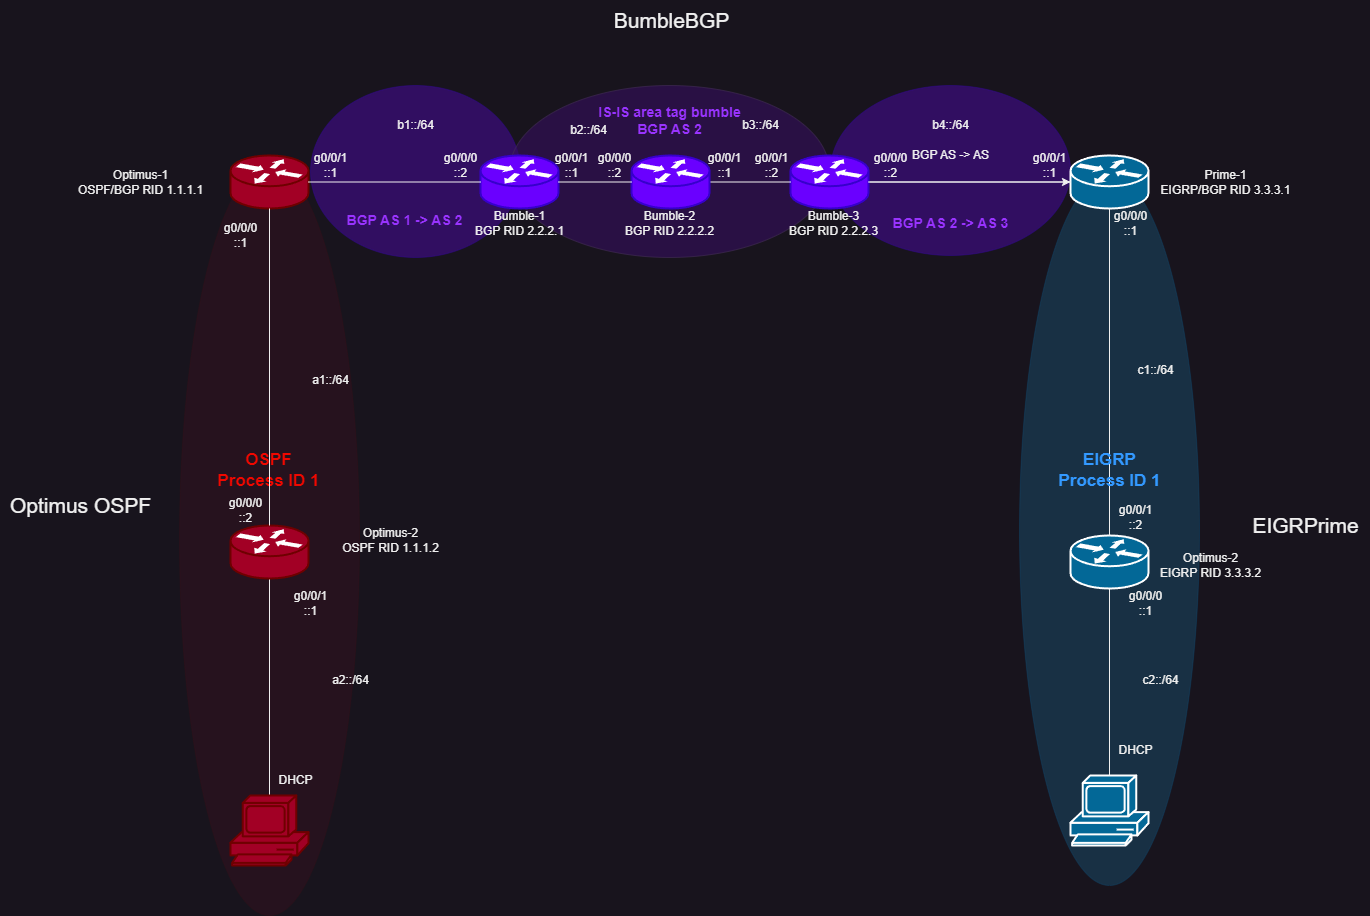

The diagram above was exported from draw.io. Its source (the exported page's mxGraphModel, read from the mxfile embedded in the PNG):
<mxGraphModel dx="2559" dy="991" grid="1" gridSize="10" guides="1" tooltips="1" connect="1" arrows="1" fold="1" page="1" pageScale="1" pageWidth="850" pageHeight="1100" math="0" shadow="0">
  <root>
    <mxCell id="0" />
    <mxCell id="1" parent="0" />
    <mxCell id="1tPkZBKoetkwBq6yqgOu-6" value="" style="ellipse;whiteSpace=wrap;html=1;fillColor=#6a00ff;opacity=30;fontColor=#ffffff;strokeColor=#3700CC;" parent="1" vertex="1">
      <mxGeometry x="600" y="330" width="240" height="170" as="geometry" />
    </mxCell>
    <mxCell id="1tPkZBKoetkwBq6yqgOu-5" value="" style="ellipse;whiteSpace=wrap;html=1;fillColor=#6a00ff;opacity=30;fontColor=#ffffff;strokeColor=#3700CC;" parent="1" vertex="1">
      <mxGeometry x="80" y="330" width="210" height="172" as="geometry" />
    </mxCell>
    <mxCell id="UPn8nsw803DuwbX5MxwD-7" value="" style="ellipse;whiteSpace=wrap;html=1;fillColor=#a20025;strokeColor=#6F0000;opacity=10;fontColor=#ffffff;" parent="1" vertex="1">
      <mxGeometry x="-51" y="410" width="180" height="750" as="geometry" />
    </mxCell>
    <mxCell id="UPn8nsw803DuwbX5MxwD-6" value="" style="ellipse;whiteSpace=wrap;html=1;fillColor=#340e5e;fontColor=#ffffff;strokeColor=#432D57;opacity=60;gradientColor=none;" parent="1" vertex="1">
      <mxGeometry x="279" y="330" width="320" height="172" as="geometry" />
    </mxCell>
    <mxCell id="UPn8nsw803DuwbX5MxwD-12" style="edgeStyle=orthogonalEdgeStyle;rounded=0;orthogonalLoop=1;jettySize=auto;html=1;exitX=1;exitY=0.5;exitDx=0;exitDy=0;exitPerimeter=0;" parent="1" source="UPn8nsw803DuwbX5MxwD-1" target="UPn8nsw803DuwbX5MxwD-5" edge="1">
      <mxGeometry relative="1" as="geometry" />
    </mxCell>
    <mxCell id="UPn8nsw803DuwbX5MxwD-1" value="" style="shape=mxgraph.cisco.routers.router;sketch=0;html=1;pointerEvents=1;dashed=0;fillColor=#6a00ff;strokeColor=#3700CC;strokeWidth=2;verticalLabelPosition=bottom;verticalAlign=top;align=center;outlineConnect=0;fontColor=#ffffff;" parent="1" vertex="1">
      <mxGeometry x="560" y="400" width="78" height="53" as="geometry" />
    </mxCell>
    <mxCell id="UPn8nsw803DuwbX5MxwD-11" style="edgeStyle=orthogonalEdgeStyle;rounded=0;orthogonalLoop=1;jettySize=auto;html=1;exitX=1;exitY=0.5;exitDx=0;exitDy=0;exitPerimeter=0;endArrow=none;endFill=0;" parent="1" source="UPn8nsw803DuwbX5MxwD-2" target="UPn8nsw803DuwbX5MxwD-1" edge="1">
      <mxGeometry relative="1" as="geometry" />
    </mxCell>
    <mxCell id="UPn8nsw803DuwbX5MxwD-2" value="" style="shape=mxgraph.cisco.routers.router;sketch=0;html=1;pointerEvents=1;dashed=0;fillColor=#6a00ff;strokeColor=#3700CC;strokeWidth=2;verticalLabelPosition=bottom;verticalAlign=top;align=center;outlineConnect=0;fontColor=#ffffff;" parent="1" vertex="1">
      <mxGeometry x="401" y="400" width="78" height="53" as="geometry" />
    </mxCell>
    <mxCell id="UPn8nsw803DuwbX5MxwD-3" value="" style="shape=mxgraph.cisco.routers.router;sketch=0;html=1;pointerEvents=1;dashed=0;fillColor=#6a00ff;strokeColor=#3700CC;strokeWidth=2;verticalLabelPosition=bottom;verticalAlign=top;align=center;outlineConnect=0;fontColor=#ffffff;" parent="1" vertex="1">
      <mxGeometry x="250" y="400" width="78" height="53" as="geometry" />
    </mxCell>
    <mxCell id="UPn8nsw803DuwbX5MxwD-4" value="" style="shape=mxgraph.cisco.routers.router;sketch=0;html=1;pointerEvents=1;dashed=0;fillColor=#a20025;strokeColor=#6F0000;strokeWidth=2;verticalLabelPosition=bottom;verticalAlign=top;align=center;outlineConnect=0;fontColor=#ffffff;" parent="1" vertex="1">
      <mxGeometry y="400" width="78" height="53" as="geometry" />
    </mxCell>
    <mxCell id="UPn8nsw803DuwbX5MxwD-8" value="" style="ellipse;whiteSpace=wrap;html=1;fillColor=#1ba1e2;fontColor=#ffffff;strokeColor=#006EAF;opacity=20;" parent="1" vertex="1">
      <mxGeometry x="789" y="420" width="180" height="710" as="geometry" />
    </mxCell>
    <mxCell id="UPn8nsw803DuwbX5MxwD-5" value="" style="shape=mxgraph.cisco.routers.router;sketch=0;html=1;pointerEvents=1;dashed=0;fillColor=#036897;strokeColor=#ffffff;strokeWidth=2;verticalLabelPosition=bottom;verticalAlign=top;align=center;outlineConnect=0;" parent="1" vertex="1">
      <mxGeometry x="840" y="400" width="78" height="53" as="geometry" />
    </mxCell>
    <mxCell id="UPn8nsw803DuwbX5MxwD-9" value="" style="endArrow=none;html=1;rounded=0;exitX=1;exitY=0.5;exitDx=0;exitDy=0;exitPerimeter=0;entryX=0;entryY=0.5;entryDx=0;entryDy=0;entryPerimeter=0;" parent="1" source="UPn8nsw803DuwbX5MxwD-4" target="UPn8nsw803DuwbX5MxwD-3" edge="1">
      <mxGeometry width="50" height="50" relative="1" as="geometry">
        <mxPoint x="160" y="630" as="sourcePoint" />
        <mxPoint x="210" y="580" as="targetPoint" />
      </mxGeometry>
    </mxCell>
    <mxCell id="UPn8nsw803DuwbX5MxwD-10" style="edgeStyle=orthogonalEdgeStyle;rounded=0;orthogonalLoop=1;jettySize=auto;html=1;exitX=1;exitY=0.5;exitDx=0;exitDy=0;exitPerimeter=0;entryX=0;entryY=0.5;entryDx=0;entryDy=0;entryPerimeter=0;endArrow=none;endFill=0;" parent="1" source="UPn8nsw803DuwbX5MxwD-3" target="UPn8nsw803DuwbX5MxwD-2" edge="1">
      <mxGeometry relative="1" as="geometry" />
    </mxCell>
    <mxCell id="UPn8nsw803DuwbX5MxwD-14" value="" style="endArrow=none;html=1;rounded=0;exitX=1;exitY=0.5;exitDx=0;exitDy=0;exitPerimeter=0;entryX=0;entryY=0.5;entryDx=0;entryDy=0;entryPerimeter=0;" parent="1" source="UPn8nsw803DuwbX5MxwD-1" target="UPn8nsw803DuwbX5MxwD-5" edge="1">
      <mxGeometry width="50" height="50" relative="1" as="geometry">
        <mxPoint x="670" y="610" as="sourcePoint" />
        <mxPoint x="720" y="560" as="targetPoint" />
      </mxGeometry>
    </mxCell>
    <mxCell id="UPn8nsw803DuwbX5MxwD-16" value="&lt;font color=&quot;#f00800&quot; style=&quot;font-size: 17px;&quot;&gt;&lt;b&gt;OSPF&lt;/b&gt;&lt;/font&gt;&lt;div&gt;&lt;font color=&quot;#f00800&quot; style=&quot;font-size: 17px;&quot;&gt;&lt;b&gt;Process ID 1&lt;/b&gt;&lt;/font&gt;&lt;/div&gt;" style="text;html=1;align=center;verticalAlign=middle;resizable=0;points=[];autosize=1;strokeColor=none;fillColor=none;" parent="1" vertex="1">
      <mxGeometry x="-27" y="690" width="130" height="50" as="geometry" />
    </mxCell>
    <mxCell id="UPn8nsw803DuwbX5MxwD-20" value="&lt;font color=&quot;#9933ff&quot; style=&quot;font-size: 14px;&quot;&gt;&lt;b style=&quot;&quot;&gt;BGP AS 1 -&amp;gt; AS 2&lt;/b&gt;&lt;/font&gt;" style="text;html=1;align=center;verticalAlign=middle;resizable=0;points=[];autosize=1;strokeColor=none;fillColor=none;" parent="1" vertex="1">
      <mxGeometry x="104" y="450" width="140" height="30" as="geometry" />
    </mxCell>
    <mxCell id="UPn8nsw803DuwbX5MxwD-22" value="BGP AS -&amp;gt; AS" style="text;html=1;align=center;verticalAlign=middle;resizable=0;points=[];autosize=1;strokeColor=none;fillColor=none;" parent="1" vertex="1">
      <mxGeometry x="670" y="385" width="100" height="30" as="geometry" />
    </mxCell>
    <mxCell id="1tPkZBKoetkwBq6yqgOu-4" style="edgeStyle=orthogonalEdgeStyle;rounded=0;orthogonalLoop=1;jettySize=auto;html=1;exitX=0.5;exitY=1;exitDx=0;exitDy=0;exitPerimeter=0;endArrow=none;endFill=0;" parent="1" source="gIKM9Qrl8S8rRJwK-Yib-1" target="1tPkZBKoetkwBq6yqgOu-1" edge="1">
      <mxGeometry relative="1" as="geometry" />
    </mxCell>
    <mxCell id="gIKM9Qrl8S8rRJwK-Yib-1" value="" style="shape=mxgraph.cisco.routers.router;sketch=0;html=1;pointerEvents=1;dashed=0;fillColor=#a20025;strokeColor=#6F0000;strokeWidth=2;verticalLabelPosition=bottom;verticalAlign=top;align=center;outlineConnect=0;fontColor=#ffffff;" parent="1" vertex="1">
      <mxGeometry y="770" width="78" height="53" as="geometry" />
    </mxCell>
    <mxCell id="1tPkZBKoetkwBq6yqgOu-3" style="edgeStyle=orthogonalEdgeStyle;rounded=0;orthogonalLoop=1;jettySize=auto;html=1;exitX=0.5;exitY=1;exitDx=0;exitDy=0;exitPerimeter=0;endArrow=none;endFill=0;" parent="1" source="gIKM9Qrl8S8rRJwK-Yib-2" target="1tPkZBKoetkwBq6yqgOu-2" edge="1">
      <mxGeometry relative="1" as="geometry" />
    </mxCell>
    <mxCell id="gIKM9Qrl8S8rRJwK-Yib-2" value="" style="shape=mxgraph.cisco.routers.router;sketch=0;html=1;pointerEvents=1;dashed=0;fillColor=#036897;strokeColor=#ffffff;strokeWidth=2;verticalLabelPosition=bottom;verticalAlign=top;align=center;outlineConnect=0;" parent="1" vertex="1">
      <mxGeometry x="840" y="780" width="78" height="53" as="geometry" />
    </mxCell>
    <mxCell id="gIKM9Qrl8S8rRJwK-Yib-3" style="edgeStyle=orthogonalEdgeStyle;rounded=0;orthogonalLoop=1;jettySize=auto;html=1;exitX=0.5;exitY=1;exitDx=0;exitDy=0;exitPerimeter=0;entryX=0.5;entryY=0;entryDx=0;entryDy=0;entryPerimeter=0;endArrow=none;endFill=0;" parent="1" source="UPn8nsw803DuwbX5MxwD-4" target="gIKM9Qrl8S8rRJwK-Yib-1" edge="1">
      <mxGeometry relative="1" as="geometry" />
    </mxCell>
    <mxCell id="gIKM9Qrl8S8rRJwK-Yib-4" style="edgeStyle=orthogonalEdgeStyle;rounded=0;orthogonalLoop=1;jettySize=auto;html=1;exitX=0.5;exitY=1;exitDx=0;exitDy=0;exitPerimeter=0;entryX=0.5;entryY=0;entryDx=0;entryDy=0;entryPerimeter=0;endArrow=none;endFill=0;" parent="1" source="UPn8nsw803DuwbX5MxwD-5" target="gIKM9Qrl8S8rRJwK-Yib-2" edge="1">
      <mxGeometry relative="1" as="geometry" />
    </mxCell>
    <mxCell id="1tPkZBKoetkwBq6yqgOu-1" value="" style="shape=mxgraph.cisco.computers_and_peripherals.pc;sketch=0;html=1;pointerEvents=1;dashed=0;fillColor=#a20025;strokeColor=#6F0000;strokeWidth=2;verticalLabelPosition=bottom;verticalAlign=top;align=center;outlineConnect=0;fontColor=#ffffff;" parent="1" vertex="1">
      <mxGeometry y="1040" width="78" height="70" as="geometry" />
    </mxCell>
    <mxCell id="1tPkZBKoetkwBq6yqgOu-2" value="" style="shape=mxgraph.cisco.computers_and_peripherals.pc;sketch=0;html=1;pointerEvents=1;dashed=0;fillColor=#036897;strokeColor=#ffffff;strokeWidth=2;verticalLabelPosition=bottom;verticalAlign=top;align=center;outlineConnect=0;" parent="1" vertex="1">
      <mxGeometry x="840" y="1020" width="78" height="70" as="geometry" />
    </mxCell>
    <mxCell id="1tPkZBKoetkwBq6yqgOu-10" value="&lt;font style=&quot;font-size: 21px;&quot;&gt;BumbleBGP&lt;/font&gt;" style="text;html=1;align=center;verticalAlign=middle;resizable=0;points=[];autosize=1;strokeColor=none;fillColor=none;" parent="1" vertex="1">
      <mxGeometry x="371" y="245" width="140" height="40" as="geometry" />
    </mxCell>
    <mxCell id="1tPkZBKoetkwBq6yqgOu-11" value="&lt;font style=&quot;font-size: 21px;&quot;&gt;Optimus OSPF&lt;/font&gt;" style="text;html=1;align=center;verticalAlign=middle;resizable=0;points=[];autosize=1;strokeColor=none;fillColor=none;" parent="1" vertex="1">
      <mxGeometry x="-230" y="730" width="160" height="40" as="geometry" />
    </mxCell>
    <mxCell id="1tPkZBKoetkwBq6yqgOu-12" value="&lt;font style=&quot;font-size: 21px;&quot;&gt;EIGRPrime&lt;/font&gt;" style="text;html=1;align=center;verticalAlign=middle;resizable=0;points=[];autosize=1;strokeColor=none;fillColor=none;" parent="1" vertex="1">
      <mxGeometry x="1010" y="750" width="130" height="40" as="geometry" />
    </mxCell>
    <mxCell id="1tPkZBKoetkwBq6yqgOu-13" value="Optimus-1&lt;div&gt;OSPF/BGP RID 1.1.1.1&lt;/div&gt;" style="text;html=1;align=center;verticalAlign=middle;resizable=0;points=[];autosize=1;strokeColor=none;fillColor=none;" parent="1" vertex="1">
      <mxGeometry x="-165" y="406.5" width="150" height="40" as="geometry" />
    </mxCell>
    <mxCell id="1tPkZBKoetkwBq6yqgOu-14" value="Optimus-2&lt;div&gt;OSPF RID 1.1.1.2&lt;/div&gt;" style="text;html=1;align=center;verticalAlign=middle;resizable=0;points=[];autosize=1;strokeColor=none;fillColor=none;" parent="1" vertex="1">
      <mxGeometry x="100" y="765" width="120" height="40" as="geometry" />
    </mxCell>
    <mxCell id="1tPkZBKoetkwBq6yqgOu-15" value="Bumble-1&lt;div&gt;BGP RID 2.2.2.1&lt;/div&gt;" style="text;html=1;align=center;verticalAlign=middle;resizable=0;points=[];autosize=1;strokeColor=none;fillColor=none;" parent="1" vertex="1">
      <mxGeometry x="234" y="448" width="110" height="40" as="geometry" />
    </mxCell>
    <mxCell id="1tPkZBKoetkwBq6yqgOu-16" value="Bumble-2&lt;div&gt;BGP RID 2.2.2.2&lt;/div&gt;" style="text;html=1;align=center;verticalAlign=middle;resizable=0;points=[];autosize=1;strokeColor=none;fillColor=none;" parent="1" vertex="1">
      <mxGeometry x="384" y="448" width="110" height="40" as="geometry" />
    </mxCell>
    <mxCell id="1tPkZBKoetkwBq6yqgOu-17" value="Bumble-3&lt;div&gt;BGP RID 2.2.2.3&lt;/div&gt;" style="text;html=1;align=center;verticalAlign=middle;resizable=0;points=[];autosize=1;strokeColor=none;fillColor=none;" parent="1" vertex="1">
      <mxGeometry x="548" y="448" width="110" height="40" as="geometry" />
    </mxCell>
    <mxCell id="1tPkZBKoetkwBq6yqgOu-18" value="Prime-1&lt;div&gt;EIGRP/BGP RID 3.3.3.1&lt;/div&gt;" style="text;html=1;align=center;verticalAlign=middle;resizable=0;points=[];autosize=1;strokeColor=none;fillColor=none;" parent="1" vertex="1">
      <mxGeometry x="920" y="406.5" width="150" height="40" as="geometry" />
    </mxCell>
    <mxCell id="1tPkZBKoetkwBq6yqgOu-19" value="Optimus-2&lt;div&gt;EIGRP RID 3.3.3.2&lt;/div&gt;" style="text;html=1;align=center;verticalAlign=middle;resizable=0;points=[];autosize=1;strokeColor=none;fillColor=none;" parent="1" vertex="1">
      <mxGeometry x="920" y="790" width="120" height="40" as="geometry" />
    </mxCell>
    <mxCell id="1jXDasSO5Ef96ZuTBkxH-1" value="a1::/64" style="text;html=1;align=center;verticalAlign=middle;resizable=0;points=[];autosize=1;strokeColor=none;fillColor=none;" parent="1" vertex="1">
      <mxGeometry x="70" y="610" width="60" height="30" as="geometry" />
    </mxCell>
    <mxCell id="1jXDasSO5Ef96ZuTBkxH-2" value="a2::/64" style="text;html=1;align=center;verticalAlign=middle;resizable=0;points=[];autosize=1;strokeColor=none;fillColor=none;" parent="1" vertex="1">
      <mxGeometry x="90" y="910" width="60" height="30" as="geometry" />
    </mxCell>
    <mxCell id="1jXDasSO5Ef96ZuTBkxH-3" value="b1::/64" style="text;html=1;align=center;verticalAlign=middle;resizable=0;points=[];autosize=1;strokeColor=none;fillColor=none;" parent="1" vertex="1">
      <mxGeometry x="155" y="355" width="60" height="30" as="geometry" />
    </mxCell>
    <mxCell id="1jXDasSO5Ef96ZuTBkxH-4" value="b2::/64" style="text;html=1;align=center;verticalAlign=middle;resizable=0;points=[];autosize=1;strokeColor=none;fillColor=none;" parent="1" vertex="1">
      <mxGeometry x="328" y="360" width="60" height="30" as="geometry" />
    </mxCell>
    <mxCell id="1jXDasSO5Ef96ZuTBkxH-5" value="b3::/64" style="text;html=1;align=center;verticalAlign=middle;resizable=0;points=[];autosize=1;strokeColor=none;fillColor=none;" parent="1" vertex="1">
      <mxGeometry x="500" y="355" width="60" height="30" as="geometry" />
    </mxCell>
    <mxCell id="1jXDasSO5Ef96ZuTBkxH-6" value="c1::/64" style="text;html=1;align=center;verticalAlign=middle;resizable=0;points=[];autosize=1;strokeColor=none;fillColor=none;" parent="1" vertex="1">
      <mxGeometry x="895" y="600" width="60" height="30" as="geometry" />
    </mxCell>
    <mxCell id="1jXDasSO5Ef96ZuTBkxH-7" value="c2::/64" style="text;html=1;align=center;verticalAlign=middle;resizable=0;points=[];autosize=1;strokeColor=none;fillColor=none;" parent="1" vertex="1">
      <mxGeometry x="900" y="910" width="60" height="30" as="geometry" />
    </mxCell>
    <mxCell id="1jXDasSO5Ef96ZuTBkxH-8" value="&lt;div&gt;g0/0/1&lt;/div&gt;::1" style="text;html=1;align=center;verticalAlign=middle;resizable=0;points=[];autosize=1;strokeColor=none;fillColor=none;" parent="1" vertex="1">
      <mxGeometry x="50" y="828" width="60" height="40" as="geometry" />
    </mxCell>
    <mxCell id="1jXDasSO5Ef96ZuTBkxH-9" value="DHCP" style="text;html=1;align=center;verticalAlign=middle;resizable=0;points=[];autosize=1;strokeColor=none;fillColor=none;" parent="1" vertex="1">
      <mxGeometry x="35" y="1010" width="60" height="30" as="geometry" />
    </mxCell>
    <mxCell id="1jXDasSO5Ef96ZuTBkxH-10" value="&lt;div&gt;g0/0/0&lt;/div&gt;::1" style="text;html=1;align=center;verticalAlign=middle;resizable=0;points=[];autosize=1;strokeColor=none;fillColor=none;" parent="1" vertex="1">
      <mxGeometry x="-20" y="460" width="60" height="40" as="geometry" />
    </mxCell>
    <mxCell id="1jXDasSO5Ef96ZuTBkxH-11" value="&lt;div&gt;g0/0/0&lt;/div&gt;::2" style="text;html=1;align=center;verticalAlign=middle;resizable=0;points=[];autosize=1;strokeColor=none;fillColor=none;" parent="1" vertex="1">
      <mxGeometry x="-15" y="735" width="60" height="40" as="geometry" />
    </mxCell>
    <mxCell id="1jXDasSO5Ef96ZuTBkxH-12" value="&lt;div&gt;g0/0/1&lt;/div&gt;::1" style="text;html=1;align=center;verticalAlign=middle;resizable=0;points=[];autosize=1;strokeColor=none;fillColor=none;" parent="1" vertex="1">
      <mxGeometry x="70" y="390" width="60" height="40" as="geometry" />
    </mxCell>
    <mxCell id="1jXDasSO5Ef96ZuTBkxH-13" value="&lt;div&gt;g0/0/0&lt;/div&gt;::2" style="text;html=1;align=center;verticalAlign=middle;resizable=0;points=[];autosize=1;strokeColor=none;fillColor=none;" parent="1" vertex="1">
      <mxGeometry x="200" y="390" width="60" height="40" as="geometry" />
    </mxCell>
    <mxCell id="1jXDasSO5Ef96ZuTBkxH-14" value="&lt;div&gt;g0/0/1&lt;/div&gt;::1" style="text;html=1;align=center;verticalAlign=middle;resizable=0;points=[];autosize=1;strokeColor=none;fillColor=none;" parent="1" vertex="1">
      <mxGeometry x="311" y="390" width="60" height="40" as="geometry" />
    </mxCell>
    <mxCell id="1jXDasSO5Ef96ZuTBkxH-15" value="b4::/64" style="text;html=1;align=center;verticalAlign=middle;resizable=0;points=[];autosize=1;strokeColor=none;fillColor=none;" parent="1" vertex="1">
      <mxGeometry x="690" y="355" width="60" height="30" as="geometry" />
    </mxCell>
    <mxCell id="1jXDasSO5Ef96ZuTBkxH-18" value="&lt;div&gt;g0/0/0&lt;/div&gt;::2" style="text;html=1;align=center;verticalAlign=middle;resizable=0;points=[];autosize=1;strokeColor=none;fillColor=none;" parent="1" vertex="1">
      <mxGeometry x="354" y="390" width="60" height="40" as="geometry" />
    </mxCell>
    <mxCell id="1jXDasSO5Ef96ZuTBkxH-19" value="&lt;div&gt;g0/0/1&lt;/div&gt;::1" style="text;html=1;align=center;verticalAlign=middle;resizable=0;points=[];autosize=1;strokeColor=none;fillColor=none;" parent="1" vertex="1">
      <mxGeometry x="464" y="390" width="60" height="40" as="geometry" />
    </mxCell>
    <mxCell id="1jXDasSO5Ef96ZuTBkxH-20" value="&lt;div&gt;g0/0/1&lt;/div&gt;::2" style="text;html=1;align=center;verticalAlign=middle;resizable=0;points=[];autosize=1;strokeColor=none;fillColor=none;" parent="1" vertex="1">
      <mxGeometry x="511" y="390" width="60" height="40" as="geometry" />
    </mxCell>
    <mxCell id="1jXDasSO5Ef96ZuTBkxH-21" value="&lt;div&gt;g0/0/0&lt;/div&gt;::2" style="text;html=1;align=center;verticalAlign=middle;resizable=0;points=[];autosize=1;strokeColor=none;fillColor=none;" parent="1" vertex="1">
      <mxGeometry x="630" y="390" width="60" height="40" as="geometry" />
    </mxCell>
    <mxCell id="1jXDasSO5Ef96ZuTBkxH-22" value="&lt;div&gt;g0/0/1&lt;/div&gt;::1" style="text;html=1;align=center;verticalAlign=middle;resizable=0;points=[];autosize=1;strokeColor=none;fillColor=none;" parent="1" vertex="1">
      <mxGeometry x="789" y="390" width="60" height="40" as="geometry" />
    </mxCell>
    <mxCell id="1jXDasSO5Ef96ZuTBkxH-23" value="&lt;div&gt;g0/0/0&lt;/div&gt;::1" style="text;html=1;align=center;verticalAlign=middle;resizable=0;points=[];autosize=1;strokeColor=none;fillColor=none;" parent="1" vertex="1">
      <mxGeometry x="870" y="448" width="60" height="40" as="geometry" />
    </mxCell>
    <mxCell id="1jXDasSO5Ef96ZuTBkxH-24" value="&lt;div&gt;g0/0/1&lt;/div&gt;::2" style="text;html=1;align=center;verticalAlign=middle;resizable=0;points=[];autosize=1;strokeColor=none;fillColor=none;" parent="1" vertex="1">
      <mxGeometry x="875" y="741.5" width="60" height="40" as="geometry" />
    </mxCell>
    <mxCell id="1jXDasSO5Ef96ZuTBkxH-25" value="g0/0/0&lt;br&gt;::1" style="text;html=1;align=center;verticalAlign=middle;resizable=0;points=[];autosize=1;strokeColor=none;fillColor=none;" parent="1" vertex="1">
      <mxGeometry x="885" y="828" width="60" height="40" as="geometry" />
    </mxCell>
    <mxCell id="1jXDasSO5Ef96ZuTBkxH-26" value="DHCP" style="text;html=1;align=center;verticalAlign=middle;resizable=0;points=[];autosize=1;strokeColor=none;fillColor=none;" parent="1" vertex="1">
      <mxGeometry x="875" y="980" width="60" height="30" as="geometry" />
    </mxCell>
    <mxCell id="1jXDasSO5Ef96ZuTBkxH-27" value="&lt;font color=&quot;#3399ff&quot;&gt;&lt;span style=&quot;font-size: 17px;&quot;&gt;&lt;b&gt;EIGRP&lt;/b&gt;&lt;/span&gt;&lt;/font&gt;&lt;br&gt;&lt;div&gt;&lt;font color=&quot;#3399ff&quot; style=&quot;font-size: 17px;&quot;&gt;&lt;b style=&quot;&quot;&gt;Process ID 1&lt;/b&gt;&lt;/font&gt;&lt;/div&gt;" style="text;html=1;align=center;verticalAlign=middle;resizable=0;points=[];autosize=1;strokeColor=none;fillColor=none;" parent="1" vertex="1">
      <mxGeometry x="814" y="690" width="130" height="50" as="geometry" />
    </mxCell>
    <mxCell id="1jXDasSO5Ef96ZuTBkxH-29" value="&lt;font color=&quot;#9933ff&quot; style=&quot;font-size: 14px;&quot;&gt;&lt;b style=&quot;&quot;&gt;BGP AS 2 -&amp;gt; AS 3&lt;/b&gt;&lt;/font&gt;" style="text;html=1;align=center;verticalAlign=middle;resizable=0;points=[];autosize=1;strokeColor=none;fillColor=none;" parent="1" vertex="1">
      <mxGeometry x="650" y="453" width="140" height="30" as="geometry" />
    </mxCell>
    <mxCell id="1jXDasSO5Ef96ZuTBkxH-30" value="&lt;font color=&quot;#9933ff&quot; style=&quot;font-size: 14px;&quot;&gt;&lt;b style=&quot;&quot;&gt;IS-IS area tag bumble&lt;/b&gt;&lt;/font&gt;&lt;div&gt;&lt;font color=&quot;#9933ff&quot; style=&quot;font-size: 14px;&quot;&gt;&lt;b style=&quot;&quot;&gt;BGP AS 2&lt;/b&gt;&lt;/font&gt;&lt;/div&gt;" style="text;html=1;align=center;verticalAlign=middle;resizable=0;points=[];autosize=1;strokeColor=none;fillColor=none;" parent="1" vertex="1">
      <mxGeometry x="354" y="340" width="170" height="50" as="geometry" />
    </mxCell>
  </root>
</mxGraphModel>